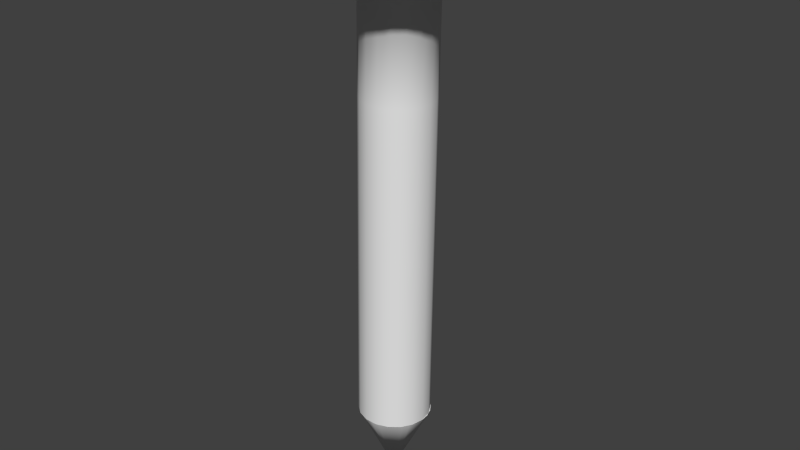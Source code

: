 # Source: LBSR_Nail.blend  (saved by Blender 2.73.0; exported with 4.5.12 LTS)
import bpy
from mathutils import Matrix  # noqa: F401  (used for matrix-valued properties, if any)

bpy.ops.wm.read_factory_settings(use_empty=True)
scene = bpy.context.scene
scene.name = 'Scene'

# ---- collections
col_collection_1 = bpy.data.collections.new('Collection 1'); scene.collection.children.link(col_collection_1)

# ---- materials (node trees are filled in below, after node groups)
mat_wire_135006006 = bpy.data.materials.new('wire_135006006')
mat_wire_135006006.alpha_threshold = 0.0
mat_wire_135006006.use_transparent_shadow = False
mat_wire_135006006.roughness = 0.5

# ---- material node trees

# ---- world
world_world = bpy.data.worlds.new('World'); scene.world = world_world
world_world.color = (0.05088, 0.05088, 0.05088)
world_world.use_sun_shadow = False
world_world.sun_shadow_jitter_overblur = 0.0
world_world.cycles.sampling_method = 'MANUAL'
world_world.cycles.sample_map_resolution = 256

# ---- meshes
me_cylinder001 = bpy.data.meshes.new('Cylinder001')
me_cylinder001.from_pydata([(0.0135, 0.0001107, 0.005904), (0.01268, 0.004726, 0.005817), (0.01268, 0.00541, 0.0423), (0.0135, 0.0007947, 0.04239), (0.01034, 0.008785, 0.005741), (0.01034, 0.009469, 0.04223), (0.006748, 0.0118, 0.005685), (0.006748, 0.01248, 0.04217), (0.002344, 0.0134, 0.005655), (0.002344, 0.01408, 0.04214), (-0.002344, 0.0134, 0.005655), (-0.002344, 0.01408, 0.04214), (-0.006748, 0.0118, 0.005685), (-0.006748, 0.01248, 0.04217), (-0.01034, 0.008785, 0.005741), (-0.01034, 0.009469, 0.04223), (-0.01268, 0.004726, 0.005817), (-0.01268, 0.00541, 0.0423), (-0.0135, 0.0001107, 0.005904), (-0.0135, 0.0007947, 0.04239), (-0.01268, -0.004505, 0.00599), (-0.01268, -0.003821, 0.04248), (-0.01034, -0.008563, 0.006066), (-0.01034, -0.007879, 0.04255), (-0.006748, -0.01158, 0.006123), (-0.006748, -0.01089, 0.04261), (-0.002344, -0.01318, 0.006153), (-0.002344, -0.01249, 0.04264), (0.002344, -0.01318, 0.006153), (0.002344, -0.01249, 0.04264), (0.006748, -0.01158, 0.006123), (0.006748, -0.01089, 0.04261), (0.01034, -0.008563, 0.006066), (0.01034, -0.007879, 0.04255), (0.01268, -0.004505, 0.00599), (0.01268, -0.003821, 0.04248), (0.01268, 0.007037, 0.1291), (0.0135, 0.002422, 0.1292), (0.01034, 0.0111, 0.129), (0.006748, 0.01411, 0.1289), (0.002344, 0.01571, 0.1289), (-0.002344, 0.01571, 0.1289), (-0.006748, 0.01411, 0.1289), (-0.01034, 0.0111, 0.129), (-0.01268, 0.007037, 0.1291), (-0.0135, 0.002422, 0.1292), (-0.01268, -0.002194, 0.1293), (-0.01034, -0.006252, 0.1293), (-0.006748, -0.009265, 0.1294), (-0.002344, -0.01087, 0.1294), (0.002344, -0.01087, 0.1294), (0.006748, -0.009265, 0.1294), (0.01034, -0.006252, 0.1293), (0.01268, -0.002194, 0.1293), (0.01268, 0.007902, 0.1752), (0.0135, 0.003286, 0.1753), (0.01034, 0.01196, 0.1751), (0.006748, 0.01497, 0.1751), (0.002344, 0.01658, 0.175), (-0.002344, 0.01658, 0.175), (-0.006748, 0.01497, 0.1751), (-0.01034, 0.01196, 0.1751), (-0.01268, 0.007902, 0.1752), (-0.0135, 0.003286, 0.1753), (-0.01268, -0.001329, 0.1754), (-0.01034, -0.005388, 0.1754), (-0.006748, -0.0084, 0.1755), (-0.002344, -0.01, 0.1755), (0.002344, -0.01, 0.1755), (0.006748, -0.0084, 0.1755), (0.01034, -0.005388, 0.1754), (0.01268, -0.001329, 0.1754), (0.04039, 0.01803, 0.1775), (0.04298, 0.003333, 0.1778), (0.03293, 0.03096, 0.1772), (0.02149, 0.04055, 0.1771), (0.007464, 0.04565, 0.177), (-0.007464, 0.04565, 0.177), (-0.02149, 0.04055, 0.1771), (-0.03293, 0.03096, 0.1772), (-0.04039, 0.01803, 0.1775), (-0.04298, 0.003333, 0.1778), (-0.04039, -0.01137, 0.178), (-0.03293, -0.02429, 0.1783), (-0.02149, -0.03388, 0.1784), (-0.007464, -0.03899, 0.1785), (0.007464, -0.03899, 0.1785), (0.02149, -0.03388, 0.1784), (0.03293, -0.02429, 0.1783), (0.04039, -0.01137, 0.178), (0.04039, 0.01813, 0.1827), (0.04298, 0.003431, 0.183), (0.03293, 0.03105, 0.1825), (0.02149, 0.04065, 0.1823), (0.007464, 0.04575, 0.1822), (-0.007464, 0.04575, 0.1822), (-0.02149, 0.04065, 0.1823), (-0.03293, 0.03105, 0.1825), (-0.04039, 0.01813, 0.1827), (-0.04298, 0.003431, 0.183), (-0.04039, -0.01127, 0.1833), (-0.03293, -0.02419, 0.1835), (-0.02149, -0.03379, 0.1837), (-0.007464, -0.03889, 0.1838), (0.007464, -0.03889, 0.1838), (0.02149, -0.03379, 0.1837), (0.03293, -0.02419, 0.1835), (0.04039, -0.01127, 0.1833)], [], [(0, 1, 2, 3), (1, 4, 5, 2), (4, 6, 7, 5), (6, 8, 9, 7), (8, 10, 11, 9), (10, 12, 13, 11), (12, 14, 15, 13), (14, 16, 17, 15), (16, 18, 19, 17), (18, 20, 21, 19), (20, 22, 23, 21), (22, 24, 25, 23), (24, 26, 27, 25), (26, 28, 29, 27), (28, 30, 31, 29), (30, 32, 33, 31), (32, 34, 35, 33), (34, 0, 3, 35), (3, 2, 36, 37), (2, 5, 38, 36), (5, 7, 39, 38), (7, 9, 40, 39), (9, 11, 41, 40), (11, 13, 42, 41), (13, 15, 43, 42), (15, 17, 44, 43), (17, 19, 45, 44), (19, 21, 46, 45), (21, 23, 47, 46), (23, 25, 48, 47), (25, 27, 49, 48), (27, 29, 50, 49), (29, 31, 51, 50), (31, 33, 52, 51), (33, 35, 53, 52), (35, 3, 37, 53), (37, 36, 54, 55), (36, 38, 56, 54), (38, 39, 57, 56), (39, 40, 58, 57), (40, 41, 59, 58), (41, 42, 60, 59), (42, 43, 61, 60), (43, 44, 62, 61), (44, 45, 63, 62), (45, 46, 64, 63), (46, 47, 65, 64), (47, 48, 66, 65), (48, 49, 67, 66), (49, 50, 68, 67), (50, 51, 69, 68), (51, 52, 70, 69), (52, 53, 71, 70), (53, 37, 55, 71), (55, 54, 72, 73), (54, 56, 74, 72), (56, 57, 75, 74), (57, 58, 76, 75), (58, 59, 77, 76), (59, 60, 78, 77), (60, 61, 79, 78), (61, 62, 80, 79), (62, 63, 81, 80), (63, 64, 82, 81), (64, 65, 83, 82), (65, 66, 84, 83), (66, 67, 85, 84), (67, 68, 86, 85), (68, 69, 87, 86), (69, 70, 88, 87), (70, 71, 89, 88), (71, 55, 73, 89), (73, 72, 90, 91), (72, 74, 92, 90), (74, 75, 93, 92), (75, 76, 94, 93), (76, 77, 95, 94), (77, 78, 96, 95), (78, 79, 97, 96), (79, 80, 98, 97), (80, 81, 99, 98), (81, 82, 100, 99), (82, 83, 101, 100), (83, 84, 102, 101), (84, 85, 103, 102), (85, 86, 104, 103), (86, 87, 105, 104), (87, 88, 106, 105), (88, 89, 107, 106), (89, 73, 91, 107), (28, 0, 32, 30), (28, 26, 24, 20), (24, 22, 20), (20, 18, 16, 12), (16, 14, 12), (12, 10, 8, 4), (8, 6, 4), (20, 12, 4, 28), (0, 28, 4, 1), (32, 0, 34), (90, 92, 93, 107), (93, 94, 95, 97), (95, 96, 97), (97, 98, 99, 101), (99, 100, 101), (101, 102, 103, 105), (103, 104, 105), (97, 101, 105, 93), (105, 106, 107, 93), (91, 90, 107)])
me_cylinder001.polygons.foreach_set('use_smooth', [True] * 110)
_k = set([(0, 1), (0, 34), (1, 4), (4, 6), (6, 8), (8, 10), (10, 12), (12, 14), (14, 16), (16, 18), (18, 20), (20, 22), (22, 24), (24, 26), (26, 28), (28, 30), (30, 32), (32, 34), (90, 91), (90, 92), (91, 107), (92, 93), (93, 94), (94, 95), (95, 96), (96, 97), (97, 98), (98, 99), (99, 100), (100, 101), (101, 102), (102, 103), (103, 104), (104, 105), (105, 106), (106, 107)])
me_cylinder001.attributes.new('sharp_edge', 'BOOLEAN', 'EDGE').data.foreach_set('value', [ (min(e.vertices), max(e.vertices)) in _k for e in me_cylinder001.edges])
_uv = me_cylinder001.uv_layers.new(name='UVMap')
_uv.uv.foreach_set('vector', [0.75, 0.0, 0.8056, 0.0, 0.8056, 0.2, 0.75, 0.2, 0.8056, 0.0, 0.8611, 0.0, 0.8611, 0.2, 0.8056, 0.2, 0.8611, 0.0, 0.9167, 0.0, 0.9167, 0.2, 0.8611, 0.2, 0.9167, 0.0, 0.9722, 0.0, 0.9722, 0.2, 0.9167, 0.2, 0.9722, 0.0, 1.028, 0.0, 1.028, 0.2, 0.9722, 0.2, 0.02778, 0.0, 0.08333, 0.0, 0.08333, 0.2, 0.02778, 0.2, 0.08333, 0.0, 0.1389, 0.0, 0.1389, 0.2, 0.08333, 0.2, 0.1389, 0.0, 0.1944, 0.0, 0.1944, 0.2, 0.1389, 0.2, 0.1944, 0.0, 0.25, 0.0, 0.25, 0.2, 0.1944, 0.2, 0.25, 0.0, 0.3056, 0.0, 0.3056, 0.2, 0.25, 0.2, 0.3056, 0.0, 0.3611, 0.0, 0.3611, 0.2, 0.3056, 0.2, 0.3611, 0.0, 0.4167, 0.0, 0.4167, 0.2, 0.3611, 0.2, 0.4167, 0.0, 0.4722, 0.0, 0.4722, 0.2, 0.4167, 0.2, 0.4722, 0.0, 0.5278, 0.0, 0.5278, 0.2, 0.4722, 0.2, 0.5278, 0.0, 0.5833, 0.0, 0.5833, 0.2, 0.5278, 0.2, 0.5833, 0.0, 0.6389, 0.0, 0.6389, 0.2, 0.5833, 0.2, 0.6389, 0.0, 0.6944, 0.0, 0.6944, 0.2, 0.6389, 0.2, 0.6944, 0.0, 0.75, 0.0, 0.75, 0.2, 0.6944, 0.2, 0.75, 0.2, 0.8056, 0.2, 0.8056, 0.4, 0.75, 0.4, 0.8056, 0.2, 0.8611, 0.2, 0.8611, 0.4, 0.8056, 0.4, 0.8611, 0.2, 0.9167, 0.2, 0.9167, 0.4, 0.8611, 0.4, 0.9167, 0.2, 0.9722, 0.2, 0.9722, 0.4, 0.9167, 0.4, 0.9722, 0.2, 1.028, 0.2, 1.028, 0.4, 0.9722, 0.4, 0.02778, 0.2, 0.08333, 0.2, 0.08333, 0.4, 0.02778, 0.4, 0.08333, 0.2, 0.1389, 0.2, 0.1389, 0.4, 0.08333, 0.4, 0.1389, 0.2, 0.1944, 0.2, 0.1944, 0.4, 0.1389, 0.4, 0.1944, 0.2, 0.25, 0.2, 0.25, 0.4, 0.1944, 0.4, 0.25, 0.2, 0.3056, 0.2, 0.3056, 0.4, 0.25, 0.4, 0.3056, 0.2, 0.3611, 0.2, 0.3611, 0.4, 0.3056, 0.4, 0.3611, 0.2, 0.4167, 0.2, 0.4167, 0.4, 0.3611, 0.4, 0.4167, 0.2, 0.4722, 0.2, 0.4722, 0.4, 0.4167, 0.4, 0.4722, 0.2, 0.5278, 0.2, 0.5278, 0.4, 0.4722, 0.4, 0.5278, 0.2, 0.5833, 0.2, 0.5833, 0.4, 0.5278, 0.4, 0.5833, 0.2, 0.6389, 0.2, 0.6389, 0.4, 0.5833, 0.4, 0.6389, 0.2, 0.6944, 0.2, 0.6944, 0.4, 0.6389, 0.4, 0.6944, 0.2, 0.75, 0.2, 0.75, 0.4, 0.6944, 0.4, 0.75, 0.4, 0.8056, 0.4, 0.8056, 0.6, 0.75, 0.6, 0.8056, 0.4, 0.8611, 0.4, 0.8611, 0.6, 0.8056, 0.6, 0.8611, 0.4, 0.9167, 0.4, 0.9167, 0.6, 0.8611, 0.6, 0.9167, 0.4, 0.9722, 0.4, 0.9722, 0.6, 0.9167, 0.6, 0.9722, 0.4, 1.028, 0.4, 1.028, 0.6, 0.9722, 0.6, 0.02778, 0.4, 0.08333, 0.4, 0.08333, 0.6, 0.02778, 0.6, 0.08333, 0.4, 0.1389, 0.4, 0.1389, 0.6, 0.08333, 0.6, 0.1389, 0.4, 0.1944, 0.4, 0.1944, 0.6, 0.1389, 0.6, 0.1944, 0.4, 0.25, 0.4, 0.25, 0.6, 0.1944, 0.6, 0.25, 0.4, 0.3056, 0.4, 0.3056, 0.6, 0.25, 0.6, 0.3056, 0.4, 0.3611, 0.4, 0.3611, 0.6, 0.3056, 0.6, 0.3611, 0.4, 0.4167, 0.4, 0.4167, 0.6, 0.3611, 0.6, 0.4167, 0.4, 0.4722, 0.4, 0.4722, 0.6, 0.4167, 0.6, 0.4722, 0.4, 0.5278, 0.4, 0.5278, 0.6, 0.4722, 0.6, 0.5278, 0.4, 0.5833, 0.4, 0.5833, 0.6, 0.5278, 0.6, 0.5833, 0.4, 0.6389, 0.4, 0.6389, 0.6, 0.5833, 0.6, 0.6389, 0.4, 0.6944, 0.4, 0.6944, 0.6, 0.6389, 0.6, 0.6944, 0.4, 0.75, 0.4, 0.75, 0.6, 0.6944, 0.6, 0.75, 0.6, 0.8056, 0.6, 0.8056, 0.8, 0.75, 0.8, 0.8056, 0.6, 0.8611, 0.6, 0.8611, 0.8, 0.8056, 0.8, 0.8611, 0.6, 0.9167, 0.6, 0.9167, 0.8, 0.8611, 0.8, 0.9167, 0.6, 0.9722, 0.6, 0.9722, 0.8, 0.9167, 0.8, 0.9722, 0.6, 1.028, 0.6, 1.028, 0.8, 0.9722, 0.8, 0.02778, 0.6, 0.08333, 0.6, 0.08333, 0.8, 0.02778, 0.8, 0.08333, 0.6, 0.1389, 0.6, 0.1389, 0.8, 0.08333, 0.8, 0.1389, 0.6, 0.1944, 0.6, 0.1944, 0.8, 0.1389, 0.8, 0.1944, 0.6, 0.25, 0.6, 0.25, 0.8, 0.1944, 0.8, 0.25, 0.6, 0.3056, 0.6, 0.3056, 0.8, 0.25, 0.8, 0.3056, 0.6, 0.3611, 0.6, 0.3611, 0.8, 0.3056, 0.8, 0.3611, 0.6, 0.4167, 0.6, 0.4167, 0.8, 0.3611, 0.8, 0.4167, 0.6, 0.4722, 0.6, 0.4722, 0.8, 0.4167, 0.8, 0.4722, 0.6, 0.5278, 0.6, 0.5278, 0.8, 0.4722, 0.8, 0.5278, 0.6, 0.5833, 0.6, 0.5833, 0.8, 0.5278, 0.8, 0.5833, 0.6, 0.6389, 0.6, 0.6389, 0.8, 0.5833, 0.8, 0.6389, 0.6, 0.6944, 0.6, 0.6944, 0.8, 0.6389, 0.8, 0.6944, 0.6, 0.75, 0.6, 0.75, 0.8, 0.6944, 0.8, 0.75, 0.8, 0.8056, 0.8, 0.8056, 1.0, 0.75, 1.0, 0.8056, 0.8, 0.8611, 0.8, 0.8611, 1.0, 0.8056, 1.0, 0.8611, 0.8, 0.9167, 0.8, 0.9167, 1.0, 0.8611, 1.0, 0.9167, 0.8, 0.9722, 0.8, 0.9722, 1.0, 0.9167, 1.0, 0.9722, 0.8, 1.028, 0.8, 1.028, 1.0, 0.9722, 1.0, 0.02778, 0.8, 0.08333, 0.8, 0.08333, 1.0, 0.02778, 1.0, 0.08333, 0.8, 0.1389, 0.8, 0.1389, 1.0, 0.08333, 1.0, 0.1389, 0.8, 0.1944, 0.8, 0.1944, 1.0, 0.1389, 1.0, 0.1944, 0.8, 0.25, 0.8, 0.25, 1.0, 0.1944, 1.0, 0.25, 0.8, 0.3056, 0.8, 0.3056, 1.0, 0.25, 1.0, 0.3056, 0.8, 0.3611, 0.8, 0.3611, 1.0, 0.3056, 1.0, 0.3611, 0.8, 0.4167, 0.8, 0.4167, 1.0, 0.3611, 1.0, 0.4167, 0.8, 0.4722, 0.8, 0.4722, 1.0, 0.4167, 1.0, 0.4722, 0.8, 0.5278, 0.8, 0.5278, 1.0, 0.4722, 1.0, 0.5278, 0.8, 0.5833, 0.8, 0.5833, 1.0, 0.5278, 1.0, 0.5833, 0.8, 0.6389, 0.8, 0.6389, 1.0, 0.5833, 1.0, 0.6389, 0.8, 0.6944, 0.8, 0.6944, 1.0, 0.6389, 1.0, 0.6944, 0.8, 0.75, 0.8, 0.75, 1.0, 0.6944, 1.0, 0.9924, 0.5868, 0.5, 1.0, 0.8214, 0.883, 0.933, 0.75, 0.9924, 0.5868, 0.9924, 0.4132, 0.933, 0.25, 0.671, 0.03015, 0.933, 0.25, 0.8214, 0.117, 0.671, 0.03015, 0.671, 0.03015, 0.5, 0.0, 0.329, 0.03015, 0.06699, 0.25, 0.329, 0.03015, 0.1786, 0.117, 0.06699, 0.25, 0.06699, 0.25, 0.007596, 0.4132, 0.007596, 0.5868, 0.1786, 0.883, 0.007596, 0.5868, 0.06699, 0.75, 0.1786, 0.883, 0.671, 0.03015, 0.06699, 0.25, 0.1786, 0.883, 0.9924, 0.5868, 0.5, 1.0, 0.9924, 0.5868, 0.1786, 0.883, 0.329, 0.9698, 0.8214, 0.883, 0.5, 1.0, 0.671, 0.9698, 0.329, 0.9698, 0.1786, 0.883, 0.06699, 0.75, 0.671, 0.9698, 0.06699, 0.75, 0.007596, 0.5868, 0.007596, 0.4132, 0.1786, 0.117, 0.007596, 0.4132, 0.06699, 0.25, 0.1786, 0.117, 0.1786, 0.117, 0.329, 0.03015, 0.5, 0.0, 0.8214, 0.117, 0.5, 0.0, 0.671, 0.03015, 0.8214, 0.117, 0.8214, 0.117, 0.933, 0.25, 0.9924, 0.4132, 0.933, 0.75, 0.9924, 0.4132, 0.9924, 0.5868, 0.933, 0.75, 0.1786, 0.117, 0.8214, 0.117, 0.933, 0.75, 0.06699, 0.75, 0.933, 0.75, 0.8214, 0.883, 0.671, 0.9698, 0.06699, 0.75, 0.5, 1.0, 0.329, 0.9698, 0.671, 0.9698])
me_cylinder001.materials.append(mat_wire_135006006)
me_cylinder001.use_remesh_preserve_volume = False
me_cylinder001.use_remesh_preserve_attributes = False
me_cylinder001.use_mirror_vertex_groups = False
me_cylinder001.update()
me_circle001 = bpy.data.meshes.new('Circle001')
me_circle001.from_pydata([(-0.003121, 0.01361, 0.005629), (-2.404e-05, 0.01397, 0.005622), (0.003073, 0.01361, 0.005629), (-0.005966, 0.01259, 0.005648), (-0.01318, 0.00355, 0.005817), (-0.01217, 0.006394, 0.005764), (-0.01057, 0.008903, 0.005717), (-0.01354, 0.0004535, 0.005875), (-0.01318, -0.002643, 0.005933), (-0.01217, -0.005487, 0.005987), (-0.01057, -0.007996, 0.006034), (-0.008475, -0.01009, 0.006073), (-0.005966, -0.01169, 0.006103), (-0.003121, -0.0127, 0.006122), (-2.404e-05, -0.01306, 0.006129), (0.003073, -0.0127, 0.006122), (0.005917, -0.01169, 0.006103), (0.008427, -0.01009, 0.006073), (0.01052, -0.007996, 0.006034), (0.01212, -0.005487, 0.005987), (0.01314, -0.002643, 0.005933), (0.01349, 0.0004535, 0.005875), (0.01314, 0.00355, 0.005817), (0.01212, 0.006394, 0.005764), (0.01052, 0.008903, 0.005717), (-0.008475, 0.011, 0.005678), (0.008427, 0.011, 0.005678), (0.005917, 0.01259, 0.005648), (-5.453e-05, -0.0003036, -0.02151), (-0.002784, 0.01364, 0.005628)], [], [(0, 1, 2, 3), (4, 5, 6, 7), (8, 7, 6, 9), (10, 9, 6, 11), (12, 11, 6, 13), (14, 13, 6, 15), (16, 15, 6, 17), (18, 17, 6, 19), (20, 19, 6, 21), (22, 21, 6, 23), (24, 23, 6, 25), (26, 24, 25, 3), (27, 26, 3, 2), (12, 13, 14, 28), (11, 12, 28), (8, 9, 10, 11), (8, 11, 28, 7), (5, 4, 7, 28), (6, 5, 28), (29, 3, 25, 6), (29, 6, 28, 1), (27, 2, 1, 28), (26, 27, 28), (22, 23, 24, 26), (22, 26, 28, 21), (19, 20, 21, 28), (18, 19, 28), (15, 16, 17, 18), (15, 18, 28, 14)])
me_circle001.polygons.foreach_set('use_smooth', [True] * 29)
_k = set([(0, 1), (0, 3), (1, 2), (2, 27), (3, 25), (4, 5), (4, 7), (5, 6), (6, 25), (7, 8), (8, 9), (9, 10), (10, 11), (11, 12), (12, 13), (13, 14), (14, 15), (15, 16), (16, 17), (17, 18), (18, 19), (19, 20), (20, 21), (21, 22), (22, 23), (23, 24), (24, 26), (26, 27)])
me_circle001.attributes.new('sharp_edge', 'BOOLEAN', 'EDGE').data.foreach_set('value', [ (min(e.vertices), max(e.vertices)) in _k for e in me_circle001.edges])
_uv = me_circle001.uv_layers.new(name='UVMap')
_uv.uv.foreach_set('vector', [0.75, 0.0, 0.75, 0.0, 0.75, 0.0, 0.75, 0.0, 0.75, 0.0, 0.75, 0.0, 0.75, 0.0, 0.75, 0.0, 0.75, 0.0, 0.75, 0.0, 0.75, 0.0, 0.75, 0.0, 0.75, 0.0, 0.75, 0.0, 0.75, 0.0, 0.75, 0.0, 0.75, 0.0, 0.75, 0.0, 0.75, 0.0, 0.75, 0.0, 0.75, 0.0, 0.75, 0.0, 0.75, 0.0, 0.75, 0.0, 0.75, 0.0, 0.75, 0.0, 0.75, 0.0, 0.75, 0.0, 0.75, 0.0, 0.75, 0.0, 0.75, 0.0, 0.75, 0.0, 0.75, 0.0, 0.75, 0.0, 0.75, 0.0, 0.75, 0.0, 0.75, 0.0, 0.75, 0.0, 0.75, 0.0, 0.75, 0.0, 0.75, 0.0, 0.75, 0.0, 0.75, 0.0, 0.75, 0.0, 0.75, 0.0, 0.75, 0.0, 0.75, 0.0, 0.75, 0.0, 0.75, 0.0, 0.75, 0.0, 0.75, 0.0, 0.75, 0.0, 0.75, 0.0, 0.75, 0.0, 0.75, 0.0, 0.75, 0.0, 0.75, 0.0, 0.75, 0.0, 0.75, 0.0, 0.75, 0.0, 0.75, 0.0, 0.75, 0.0, 0.75, 0.0, 0.75, 0.0, 0.75, 0.0, 0.75, 0.0, 0.75, 0.0, 0.75, 0.0, 0.75, 0.0, 0.75, 0.0, 0.75, 0.0, 0.75, 0.0, 0.75, 0.0, 0.75, 0.0, 0.75, 0.0, 0.75, 0.0, 0.75, 0.0, 0.75, 0.0, 0.75, 0.0, 0.75, 0.0, 0.75, 0.0, 0.75, 0.0, 0.75, 0.0, 0.75, 0.0, 0.75, 0.0, 0.75, 0.0, 0.75, 0.0, 0.75, 0.0, 0.75, 0.0, 0.75, 0.0, 0.75, 0.0, 0.75, 0.0, 0.75, 0.0, 0.75, 0.0, 0.75, 0.0, 0.75, 0.0, 0.75, 0.0, 0.75, 0.0, 0.75, 0.0, 0.75, 0.0, 0.75, 0.0, 0.75, 0.0, 0.75, 0.0, 0.75, 0.0, 0.75, 0.0, 0.75, 0.0, 0.75, 0.0, 0.75, 0.0, 0.75, 0.0, 0.75, 0.0, 0.75, 0.0, 0.75, 0.0])
me_circle001.materials.append(mat_wire_135006006)
me_circle001.use_remesh_preserve_volume = False
me_circle001.use_remesh_preserve_attributes = False
me_circle001.use_mirror_vertex_groups = False
me_circle001.update()

# ---- objects
ob_nail = bpy.data.objects.new('nail', me_cylinder001)
ob_nail_sharp_point = bpy.data.objects.new('nail sharp point', me_circle001)

# ---- transforms, parenting, visibility, modifiers, constraints
ob_nail.location = (0.0, 0.0, 0.0)
ob_nail.lineart.crease_threshold = 0.0
ob_nail_sharp_point.location = (0.0, 0.0, 0.0)
ob_nail_sharp_point.lineart.crease_threshold = 0.0

# ---- collection membership
col_collection_1.objects.link(ob_nail)
col_collection_1.objects.link(ob_nail_sharp_point)

# ---- scene / render settings (as saved in the file)
scene.frame_start = 1; scene.frame_end = 250; scene.frame_set(1)
scene.render.engine = 'BLENDER_EEVEE_NEXT'
scene.render.resolution_percentage = 50
scene.render.dither_intensity = 0.0
scene.cycles.use_denoising = False
scene.cycles.samples = 10
scene.cycles.sampling_pattern = 'TABULATED_SOBOL'
scene.cycles.light_sampling_threshold = 0.0
scene.cycles.use_adaptive_sampling = False
scene.cycles.use_light_tree = False
scene.cycles.blur_glossy = 0.0
scene.cycles.pixel_filter_type = 'GAUSSIAN'
scene.cycles.sample_clamp_indirect = 0.0
scene.view_settings.view_transform = 'Standard'
bpy.context.view_layer.update()

# ---- added for rendering (the .blend has no active camera and no usable light): camera, sun
cam_auto = bpy.data.cameras.new('AutoCamera')
cam_auto.lens = 50.0
cam_auto.sensor_width = 36.0
cam_auto.clip_end = 1000.0
ob_auto_camera = bpy.data.objects.new('AutoCamera', cam_auto)
scene.collection.objects.link(ob_auto_camera)
ob_auto_camera.location = (0.220344, -0.261031, 0.257415)
ob_auto_camera.rotation_euler = (1.09748, -7.21219e-08, 0.694738)
scene.camera = ob_auto_camera
light_auto_sun = bpy.data.lights.new('AutoSun', 'SUN')
light_auto_sun.energy = 3.0
light_auto_sun.angle = 0.0523599
ob_auto_sun = bpy.data.objects.new('AutoSun', light_auto_sun)
scene.collection.objects.link(ob_auto_sun)
ob_auto_sun.rotation_euler = (0.872665, 0.174533, 0.523599)
bpy.context.view_layer.update()
